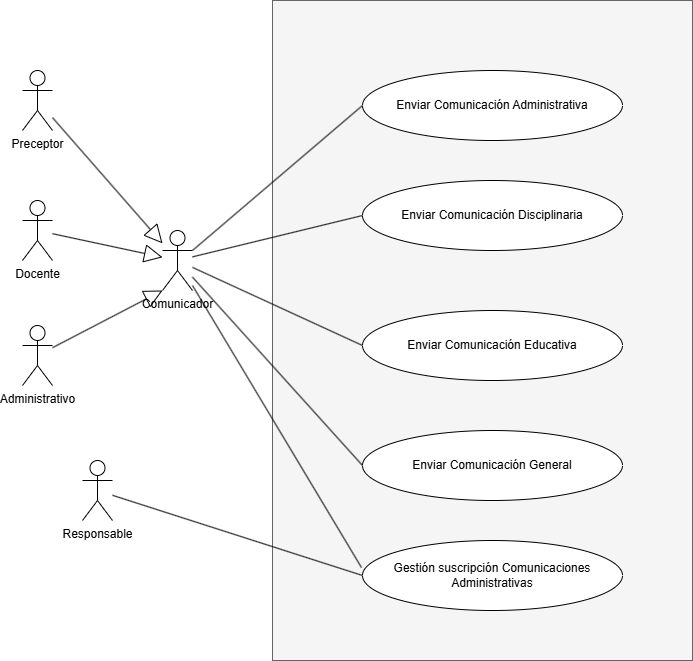

The diagram above was exported from draw.io. Its source (the exported page's mxGraphModel, read from the mxfile embedded in the PNG):
<mxGraphModel dx="1611" dy="821" grid="1" gridSize="10" guides="1" tooltips="1" connect="1" arrows="1" fold="1" page="1" pageScale="1" pageWidth="827" pageHeight="1169" math="0" shadow="0">
  <root>
    <mxCell id="0" />
    <mxCell id="1" parent="0" />
    <mxCell id="Ki7IX5bmSAwVhOfp2sRg-9" value="" style="rounded=0;whiteSpace=wrap;html=1;fillColor=#f5f5f5;strokeColor=#666666;fontColor=#333333;" vertex="1" parent="1">
      <mxGeometry x="270" y="200" width="420" height="660" as="geometry" />
    </mxCell>
    <mxCell id="H_YO8PxN7rjkVksX9z5A-1" value="Docente" style="shape=umlActor;verticalLabelPosition=bottom;verticalAlign=top;html=1;" parent="1" vertex="1">
      <mxGeometry x="20" y="400" width="30" height="60" as="geometry" />
    </mxCell>
    <mxCell id="H_YO8PxN7rjkVksX9z5A-2" value="Administrativo" style="shape=umlActor;verticalLabelPosition=bottom;verticalAlign=top;html=1;" parent="1" vertex="1">
      <mxGeometry x="20" y="525" width="30" height="60" as="geometry" />
    </mxCell>
    <mxCell id="H_YO8PxN7rjkVksX9z5A-3" value="Comunicador&lt;div&gt;&lt;br&gt;&lt;/div&gt;" style="shape=umlActor;verticalLabelPosition=bottom;verticalAlign=top;html=1;" parent="1" vertex="1">
      <mxGeometry x="160" y="430" width="30" height="60" as="geometry" />
    </mxCell>
    <mxCell id="H_YO8PxN7rjkVksX9z5A-12" value="Enviar Comunicación Disciplinaria" style="ellipse;whiteSpace=wrap;html=1;" parent="1" vertex="1">
      <mxGeometry x="360" y="380" width="260" height="70" as="geometry" />
    </mxCell>
    <mxCell id="H_YO8PxN7rjkVksX9z5A-14" value="" style="endArrow=block;endSize=16;endFill=0;html=1;rounded=0;" parent="1" source="H_YO8PxN7rjkVksX9z5A-1" target="H_YO8PxN7rjkVksX9z5A-3" edge="1">
      <mxGeometry width="160" relative="1" as="geometry">
        <mxPoint x="290" y="620" as="sourcePoint" />
        <mxPoint x="450" y="620" as="targetPoint" />
      </mxGeometry>
    </mxCell>
    <mxCell id="H_YO8PxN7rjkVksX9z5A-15" value="" style="endArrow=block;endSize=16;endFill=0;html=1;rounded=0;entryX=0;entryY=1;entryDx=0;entryDy=0;entryPerimeter=0;" parent="1" source="H_YO8PxN7rjkVksX9z5A-2" target="H_YO8PxN7rjkVksX9z5A-3" edge="1">
      <mxGeometry width="160" relative="1" as="geometry">
        <mxPoint x="290" y="620" as="sourcePoint" />
        <mxPoint x="450" y="620" as="targetPoint" />
      </mxGeometry>
    </mxCell>
    <mxCell id="H_YO8PxN7rjkVksX9z5A-16" value="" style="endArrow=none;startArrow=none;endFill=0;startFill=0;endSize=8;html=1;verticalAlign=bottom;labelBackgroundColor=none;strokeWidth=1;rounded=0;entryX=0;entryY=0.5;entryDx=0;entryDy=0;" parent="1" source="H_YO8PxN7rjkVksX9z5A-3" target="H_YO8PxN7rjkVksX9z5A-12" edge="1">
      <mxGeometry width="160" relative="1" as="geometry">
        <mxPoint x="290" y="620" as="sourcePoint" />
        <mxPoint x="220" y="600" as="targetPoint" />
      </mxGeometry>
    </mxCell>
    <mxCell id="H_YO8PxN7rjkVksX9z5A-21" value="Enviar Comunicación Administrativa" style="ellipse;whiteSpace=wrap;html=1;" parent="1" vertex="1">
      <mxGeometry x="360" y="270" width="260" height="70" as="geometry" />
    </mxCell>
    <mxCell id="H_YO8PxN7rjkVksX9z5A-22" value="Enviar Comunicación Educativa" style="ellipse;whiteSpace=wrap;html=1;" parent="1" vertex="1">
      <mxGeometry x="360" y="510" width="260" height="70" as="geometry" />
    </mxCell>
    <mxCell id="H_YO8PxN7rjkVksX9z5A-24" value="" style="endArrow=none;startArrow=none;endFill=0;startFill=0;endSize=8;html=1;verticalAlign=bottom;labelBackgroundColor=none;strokeWidth=1;rounded=0;entryX=0;entryY=0.5;entryDx=0;entryDy=0;exitX=1;exitY=0.3333333333333333;exitDx=0;exitDy=0;exitPerimeter=0;" parent="1" source="H_YO8PxN7rjkVksX9z5A-3" target="H_YO8PxN7rjkVksX9z5A-21" edge="1">
      <mxGeometry width="160" relative="1" as="geometry">
        <mxPoint x="200" y="440" as="sourcePoint" />
        <mxPoint x="370" y="425" as="targetPoint" />
      </mxGeometry>
    </mxCell>
    <mxCell id="H_YO8PxN7rjkVksX9z5A-25" value="" style="endArrow=none;startArrow=none;endFill=0;startFill=0;endSize=8;html=1;verticalAlign=bottom;labelBackgroundColor=none;strokeWidth=1;rounded=0;entryX=0;entryY=0.5;entryDx=0;entryDy=0;" parent="1" source="H_YO8PxN7rjkVksX9z5A-3" target="H_YO8PxN7rjkVksX9z5A-22" edge="1">
      <mxGeometry width="160" relative="1" as="geometry">
        <mxPoint x="200" y="460" as="sourcePoint" />
        <mxPoint x="370" y="315" as="targetPoint" />
      </mxGeometry>
    </mxCell>
    <mxCell id="H_YO8PxN7rjkVksX9z5A-26" value="Preceptor" style="shape=umlActor;verticalLabelPosition=bottom;verticalAlign=top;html=1;" parent="1" vertex="1">
      <mxGeometry x="20" y="270" width="30" height="60" as="geometry" />
    </mxCell>
    <mxCell id="H_YO8PxN7rjkVksX9z5A-27" value="" style="endArrow=block;endSize=16;endFill=0;html=1;rounded=0;" parent="1" source="H_YO8PxN7rjkVksX9z5A-26" target="H_YO8PxN7rjkVksX9z5A-3" edge="1">
      <mxGeometry width="160" relative="1" as="geometry">
        <mxPoint x="60" y="443" as="sourcePoint" />
        <mxPoint x="160" y="400" as="targetPoint" />
      </mxGeometry>
    </mxCell>
    <mxCell id="Ki7IX5bmSAwVhOfp2sRg-1" value="Enviar Comunicación General" style="ellipse;whiteSpace=wrap;html=1;" vertex="1" parent="1">
      <mxGeometry x="360" y="630" width="260" height="70" as="geometry" />
    </mxCell>
    <mxCell id="Ki7IX5bmSAwVhOfp2sRg-2" value="" style="endArrow=none;startArrow=none;endFill=0;startFill=0;endSize=8;html=1;verticalAlign=bottom;labelBackgroundColor=none;strokeWidth=1;rounded=0;entryX=0;entryY=0.5;entryDx=0;entryDy=0;" edge="1" parent="1" source="H_YO8PxN7rjkVksX9z5A-3" target="Ki7IX5bmSAwVhOfp2sRg-1">
      <mxGeometry width="160" relative="1" as="geometry">
        <mxPoint x="200" y="500" as="sourcePoint" />
        <mxPoint x="370" y="555" as="targetPoint" />
      </mxGeometry>
    </mxCell>
    <mxCell id="Ki7IX5bmSAwVhOfp2sRg-3" value="Responsable" style="shape=umlActor;verticalLabelPosition=bottom;verticalAlign=top;html=1;" vertex="1" parent="1">
      <mxGeometry x="80" y="660" width="30" height="60" as="geometry" />
    </mxCell>
    <mxCell id="Ki7IX5bmSAwVhOfp2sRg-6" value="Gestión suscripción Comunicaciones Administrativas" style="ellipse;whiteSpace=wrap;html=1;" vertex="1" parent="1">
      <mxGeometry x="360" y="740" width="260" height="70" as="geometry" />
    </mxCell>
    <mxCell id="Ki7IX5bmSAwVhOfp2sRg-7" value="" style="endArrow=none;startArrow=none;endFill=0;startFill=0;endSize=8;html=1;verticalAlign=bottom;labelBackgroundColor=none;strokeWidth=1;rounded=0;entryX=-0.004;entryY=0.386;entryDx=0;entryDy=0;entryPerimeter=0;" edge="1" parent="1" source="H_YO8PxN7rjkVksX9z5A-3" target="Ki7IX5bmSAwVhOfp2sRg-6">
      <mxGeometry width="160" relative="1" as="geometry">
        <mxPoint x="200" y="487" as="sourcePoint" />
        <mxPoint x="370" y="675" as="targetPoint" />
      </mxGeometry>
    </mxCell>
    <mxCell id="Ki7IX5bmSAwVhOfp2sRg-8" value="" style="endArrow=none;startArrow=none;endFill=0;startFill=0;endSize=8;html=1;verticalAlign=bottom;labelBackgroundColor=none;strokeWidth=1;rounded=0;entryX=0;entryY=0.5;entryDx=0;entryDy=0;" edge="1" parent="1" source="Ki7IX5bmSAwVhOfp2sRg-3" target="Ki7IX5bmSAwVhOfp2sRg-6">
      <mxGeometry width="160" relative="1" as="geometry">
        <mxPoint x="200" y="495" as="sourcePoint" />
        <mxPoint x="369" y="777" as="targetPoint" />
      </mxGeometry>
    </mxCell>
  </root>
</mxGraphModel>